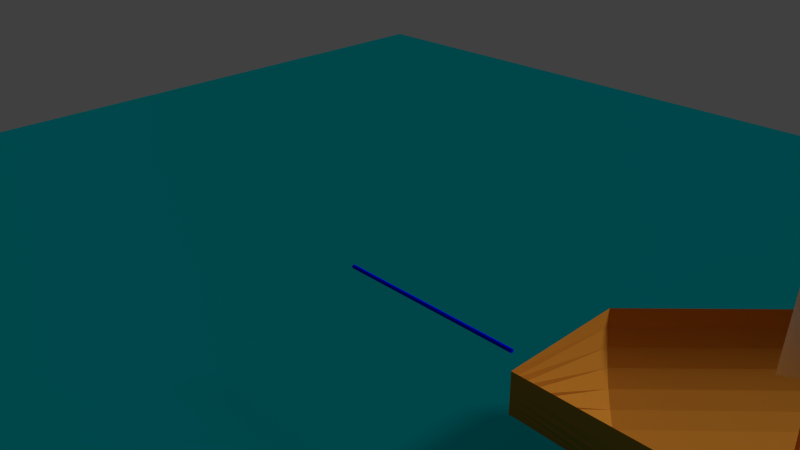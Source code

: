 # Source: FasterThanWind.blend  (saved by Blender 2.75.0; exported with 4.5.12 LTS)
import bpy
from mathutils import Matrix  # noqa: F401  (used for matrix-valued properties, if any)

bpy.ops.wm.read_factory_settings(use_empty=True)
scene = bpy.context.scene
scene.name = 'Scene'

# ---- collections
col_collection_1 = bpy.data.collections.new('Collection 1'); scene.collection.children.link(col_collection_1)

# ---- materials (node trees are filled in below, after node groups)
mat_material_vector_wind = bpy.data.materials.new('Material.Vector.Wind')
mat_material_vector_wind.alpha_threshold = 0.0
mat_material_vector_wind.roughness = 0.5
mat_material_001 = bpy.data.materials.new('Material.001')
mat_material_001.alpha_threshold = 0.0
mat_material_001.roughness = 0.5
mat_wood = bpy.data.materials.new('Wood')
mat_wood.alpha_threshold = 0.0
mat_wood.roughness = 0.5
mat_sea = bpy.data.materials.new('Sea')
mat_sea.alpha_threshold = 0.0
mat_sea.roughness = 0.5

# ---- material node trees
mat_material_vector_wind.use_nodes = True; mat_material_vector_wind.node_tree.nodes.clear()
_N = mat_material_vector_wind.node_tree.nodes; _L = mat_material_vector_wind.node_tree.links
n0 = _N.new('ShaderNodeOutputMaterial'); n0.name = 'Material Output'; n0.location = (300, 300)
n1 = _N.new('ShaderNodeBsdfDiffuse'); n1.name = 'Diffuse BSDF'; n1.location = (10, 300)
n1.inputs[0].default_value = (0.0, 0.0, 0.8, 1.0)
_L.new(n1.outputs[0], n0.inputs[0])
n0.is_active_output = True
mat_material_001.use_nodes = True; mat_material_001.node_tree.nodes.clear()
_N = mat_material_001.node_tree.nodes; _L = mat_material_001.node_tree.links
n0 = _N.new('ShaderNodeOutputMaterial'); n0.name = 'Material Output'; n0.location = (300, 300)
n1 = _N.new('ShaderNodeBsdfDiffuse'); n1.name = 'Diffuse BSDF'; n1.location = (10, 300)
_L.new(n1.outputs[0], n0.inputs[0])
n0.is_active_output = True
mat_wood.use_nodes = True; mat_wood.node_tree.nodes.clear()
_N = mat_wood.node_tree.nodes; _L = mat_wood.node_tree.links
n0 = _N.new('ShaderNodeOutputMaterial'); n0.name = 'Material Output'; n0.location = (300, 300)
n1 = _N.new('ShaderNodeBsdfDiffuse'); n1.name = 'Diffuse BSDF'; n1.location = (10, 300)
n1.inputs[0].default_value = (0.5173, 0.2093, 0.02513, 1.0)
_L.new(n1.outputs[0], n0.inputs[0])
n0.is_active_output = True
mat_sea.use_nodes = True; mat_sea.node_tree.nodes.clear()
_N = mat_sea.node_tree.nodes; _L = mat_sea.node_tree.links
n0 = _N.new('ShaderNodeOutputMaterial'); n0.name = 'Material Output'; n0.location = (300, 300)
n1 = _N.new('ShaderNodeMixShader'); n1.name = 'Mix Shader'; n1.location = (10, 300)
n1.inputs[0].default_value = 0.9138
n2 = _N.new('ShaderNodeBsdfDiffuse'); n2.name = 'Diffuse BSDF'; n2.location = (-190, 200)
n2.inputs[0].default_value = (0.0, 0.7269, 0.8, 1.0)
n2.inputs[1].default_value = 0.1181
n3 = _N.new('ShaderNodeBsdfTransparent'); n3.name = 'Transparent BSDF'; n3.location = (-190, 100)
n3.inputs[0].default_value = (0.0, 0.7305, 0.7991, 1.0)
_L.new(n1.outputs[0], n0.inputs[0])
_L.new(n2.outputs[0], n1.inputs[1])
_L.new(n3.outputs[0], n1.inputs[2])
n0.is_active_output = True

# ---- world
world_world = bpy.data.worlds.new('World'); scene.world = world_world
world_world.color = (0.05088, 0.05088, 0.05088)
world_world.use_sun_shadow = False
world_world.sun_shadow_jitter_overblur = 0.0
world_world.cycles.sampling_method = 'MANUAL'
world_world.cycles.sample_map_resolution = 256

# ---- cameras
cam_camera = bpy.data.cameras.new('Camera')
cam_camera.clip_end = 100.0
cam_camera.lens = 35.0
cam_camera.sensor_width = 32.0
cam_camera.sensor_height = 18.0
cam_camera.ortho_scale = 7.314
cam_camera.dof.focus_distance = 0.0

# ---- lights
light_sun = bpy.data.lights.new('Sun', 'SUN')
light_sun.transmission_factor = 0.0
light_sun.angle = 0.1993
light_sun.energy = 2.0
light_sun.shadow_buffer_clip_start = 0.5
light_sun.shadow_soft_size = 0.1
light_sun.shadow_cascade_max_distance = 1000.0
light_sun.cycles.use_multiple_importance_sampling = False

# ---- meshes
me_cylinder_003 = bpy.data.meshes.new('Cylinder.003')
me_cylinder_003.from_pydata([(0.0, 1.0, -1.0), (0.0, 1.0, 1.0), (0.1951, 0.9808, -1.0), (0.1951, 0.9808, 1.0), (0.3827, 0.9239, -1.0), (0.3827, 0.9239, 1.0), (0.5556, 0.8315, -1.0), (0.5556, 0.8315, 1.0), (0.7071, 0.7071, -1.0), (0.7071, 0.7071, 1.0), (0.8315, 0.5556, -1.0), (0.8315, 0.5556, 1.0), (0.9239, 0.3827, -1.0), (0.9239, 0.3827, 1.0), (0.9808, 0.1951, -1.0), (0.9808, 0.1951, 1.0), (1.0, 7.55e-08, -1.0), (1.0, 7.55e-08, 1.0), (0.9808, -0.1951, -1.0), (0.9808, -0.1951, 1.0), (0.9239, -0.3827, -1.0), (0.9239, -0.3827, 1.0), (0.8315, -0.5556, -1.0), (0.8315, -0.5556, 1.0), (0.7071, -0.7071, -1.0), (0.7071, -0.7071, 1.0), (0.5556, -0.8315, -1.0), (0.5556, -0.8315, 1.0), (0.3827, -0.9239, -1.0), (0.3827, -0.9239, 1.0), (0.1951, -0.9808, -1.0), (0.1951, -0.9808, 1.0), (-3.258e-07, -1.0, -1.0), (-3.258e-07, -1.0, 1.0), (-0.1951, -0.9808, -1.0), (-0.1951, -0.9808, 1.0), (-0.3827, -0.9239, -1.0), (-0.3827, -0.9239, 1.0), (-0.5556, -0.8315, -1.0), (-0.5556, -0.8315, 1.0), (-0.7071, -0.7071, -1.0), (-0.7071, -0.7071, 1.0), (-0.8315, -0.5556, -1.0), (-0.8315, -0.5556, 1.0), (-0.9239, -0.3827, -1.0), (-0.9239, -0.3827, 1.0), (-0.9808, -0.1951, -1.0), (-0.9808, -0.1951, 1.0), (-1.0, 9.656e-07, -1.0), (-1.0, 9.656e-07, 1.0), (-0.9808, 0.1951, -1.0), (-0.9808, 0.1951, 1.0), (-0.9239, 0.3827, -1.0), (-0.9239, 0.3827, 1.0), (-0.8315, 0.5556, -1.0), (-0.8315, 0.5556, 1.0), (-0.7071, 0.7071, -1.0), (-0.7071, 0.7071, 1.0), (-0.5556, 0.8315, -1.0), (-0.5556, 0.8315, 1.0), (-0.3827, 0.9239, -1.0), (-0.3827, 0.9239, 1.0), (-0.1951, 0.9808, -1.0), (-0.1951, 0.9808, 1.0)], [], [(0, 1, 3, 2), (2, 3, 5, 4), (4, 5, 7, 6), (6, 7, 9, 8), (8, 9, 11, 10), (10, 11, 13, 12), (12, 13, 15, 14), (14, 15, 17, 16), (16, 17, 19, 18), (18, 19, 21, 20), (20, 21, 23, 22), (22, 23, 25, 24), (24, 25, 27, 26), (26, 27, 29, 28), (28, 29, 31, 30), (30, 31, 33, 32), (32, 33, 35, 34), (34, 35, 37, 36), (36, 37, 39, 38), (38, 39, 41, 40), (40, 41, 43, 42), (42, 43, 45, 44), (44, 45, 47, 46), (46, 47, 49, 48), (48, 49, 51, 50), (50, 51, 53, 52), (52, 53, 55, 54), (54, 55, 57, 56), (56, 57, 59, 58), (58, 59, 61, 60), (3, 1, 63, 61, 59, 57, 55, 53, 51, 49, 47, 45, 43, 41, 39, 37, 35, 33, 31, 29, 27, 25, 23, 21, 19, 17, 15, 13, 11, 9, 7, 5), (62, 63, 1, 0), (60, 61, 63, 62), (0, 2, 4, 6, 8, 10, 12, 14, 16, 18, 20, 22, 24, 26, 28, 30, 32, 34, 36, 38, 40, 42, 44, 46, 48, 50, 52, 54, 56, 58, 60, 62)])
me_cylinder_003.materials.append(mat_material_vector_wind)
me_cylinder_003.use_remesh_preserve_volume = False
me_cylinder_003.use_remesh_preserve_attributes = False
me_cylinder_003.use_mirror_vertex_groups = False
me_cylinder_003.update()
me_cylinder_004 = bpy.data.meshes.new('Cylinder.004')
me_cylinder_004.from_pydata([(-4.311e-06, 5.0, -0.8), (-7.013e-06, 2.36e-12, -1.2), (-0.9755, 4.904, -0.8), (-1.913, 4.619, -0.8), (-2.778, 4.157, -0.8), (-3.536, 3.536, -0.8), (-4.157, 2.778, -0.8), (-4.619, 1.913, -0.8), (-4.904, 0.9755, -0.8), (-5.0, 3.775e-07, -0.8), (-4.904, -0.9755, -0.8), (-4.619, -1.913, -0.8), (-4.157, -2.778, -0.8), (-3.536, -3.536, -0.8), (-2.778, -4.157, -0.8), (-1.913, -4.619, -0.8), (-0.9755, -4.904, -0.8), (-2.682e-06, -5.0, -0.8), (0.9754, -4.904, -0.8), (1.913, -4.619, -0.8), (2.778, -4.157, -0.8), (3.536, -3.536, -0.8), (4.157, -2.778, -0.8), (4.619, -1.913, -0.8), (4.904, -0.9754, -0.8), (5.0, 4.828e-06, -0.8), (4.904, 0.9755, -0.8), (4.619, 1.913, -0.8), (4.157, 2.778, -0.8), (3.536, 3.536, -0.8), (2.778, 4.157, -0.8), (1.913, 4.619, -0.8), (0.9754, 4.904, -0.8)], [], [(31, 1, 32), (0, 1, 2), (30, 1, 31), (29, 1, 30), (28, 1, 29), (27, 1, 28), (26, 1, 27), (25, 1, 26), (24, 1, 25), (23, 1, 24), (22, 1, 23), (21, 1, 22), (20, 1, 21), (19, 1, 20), (18, 1, 19), (17, 1, 18), (16, 1, 17), (15, 1, 16), (14, 1, 15), (13, 1, 14), (12, 1, 13), (11, 1, 12), (10, 1, 11), (9, 1, 10), (8, 1, 9), (7, 1, 8), (6, 1, 7), (5, 1, 6), (4, 1, 5), (3, 1, 4), (32, 1, 0), (2, 1, 3), (0, 2, 3, 4, 5, 6, 7, 8, 9, 10, 11, 12, 13, 14, 15, 16, 17, 18, 19, 20, 21, 22, 23, 24, 25, 26, 27, 28, 29, 30, 31, 32)])
me_cylinder_004.materials.append(mat_material_vector_wind)
me_cylinder_004.use_remesh_preserve_volume = False
me_cylinder_004.use_remesh_preserve_attributes = False
me_cylinder_004.use_mirror_vertex_groups = False
me_cylinder_004.update()
me_circle = bpy.data.meshes.new('Circle')
me_circle.from_pydata([(0.0, 0.075, 0.0), (-0.06344, 0.07356, 0.0), (-0.1244, 0.06929, 0.0), (-0.1807, 0.06236, 0.0), (-0.2299, 0.05303, 0.0), (-0.2704, 0.04167, 0.0), (-0.3004, 0.0287, 0.0), (-0.3189, 0.01463, 0.0), (-0.3252, 5.662e-09, 0.0), (-0.3189, -0.01463, 0.0), (-0.3004, -0.0287, 0.0), (-0.2704, -0.04167, 0.0), (-0.2299, -0.05303, 0.0), (-0.1807, -0.06236, 0.0), (-0.1244, -0.06929, 0.0), (-0.06344, -0.07356, 0.0), (1.06e-07, -0.075, 0.0), (0.1951, -0.07356, 0.0), (0.3827, -0.06929, 0.0), (0.5556, -0.06236, 0.0), (0.7071, -0.05303, 0.0), (0.8315, -0.04167, 0.0), (0.9239, -0.0287, 0.0), (0.9808, -0.01463, 0.0), (1.0, 7.242e-08, 0.0), (0.9808, 0.01463, 0.0), (0.9239, 0.0287, 0.0), (0.8315, 0.04167, 0.0), (0.7071, 0.05303, 0.0), (0.5556, 0.06236, 0.0), (0.3827, 0.06929, 0.0), (0.1951, 0.07356, 0.0), (0.0, 0.0409, 2.9), (-0.0346, 0.04011, 2.9), (-0.06786, 0.03779, 2.9), (-0.09852, 0.03401, 2.9), (-0.1254, 0.02892, 2.9), (-0.1474, 0.02272, 2.9), (-0.1638, 0.01565, 2.9), (-0.1739, 0.007979, 2.9), (-0.1773, 3.088e-09, 2.9), (-0.1739, -0.007979, 2.9), (-0.1638, -0.01565, 2.9), (-0.1474, -0.02272, 2.9), (-0.1254, -0.02892, 2.9), (-0.09852, -0.03401, 2.9), (-0.06786, -0.03779, 2.9), (-0.0346, -0.04011, 2.9), (5.778e-08, -0.0409, 2.9), (0.1064, -0.04011, 2.9), (0.2087, -0.03779, 2.9), (0.303, -0.03401, 2.9), (0.3856, -0.02892, 2.9), (0.4534, -0.02272, 2.9), (0.5038, -0.01565, 2.9), (0.5348, -0.007979, 2.9), (0.5453, 3.949e-08, 2.9), (0.5348, 0.007979, 2.9), (0.5038, 0.01565, 2.9), (0.4534, 0.02272, 2.9), (0.3856, 0.02892, 2.9), (0.303, 0.03401, 2.9), (0.2087, 0.03779, 2.9), (0.1064, 0.04011, 2.9)], [], [(28, 27, 59, 60), (31, 30, 62, 63), (13, 12, 44, 45), (4, 3, 35, 36), (22, 21, 53, 54), (7, 6, 38, 39), (0, 31, 63, 32), (17, 16, 48, 49), (8, 7, 39, 40), (26, 25, 57, 58), (11, 10, 42, 43), (2, 1, 33, 34), (30, 29, 61, 62), (12, 11, 43, 44), (21, 20, 52, 53), (6, 5, 37, 38), (15, 14, 46, 47), (25, 24, 56, 57), (16, 15, 47, 48), (1, 0, 32, 33), (19, 18, 50, 51), (10, 9, 41, 42), (29, 28, 60, 61), (20, 19, 51, 52), (23, 22, 54, 55), (14, 13, 45, 46), (5, 4, 36, 37), (24, 23, 55, 56), (18, 17, 49, 50), (9, 8, 40, 41), (27, 26, 58, 59), (3, 2, 34, 35), (33, 32, 63, 62, 61, 60, 59, 58, 57, 56, 55, 54, 53, 52, 51, 50, 49, 48, 47, 46, 45, 44, 43, 42, 41, 40, 39, 38, 37, 36, 35, 34), (1, 2, 3, 4, 5, 6, 7, 8, 9, 10, 11, 12, 13, 14, 15, 16, 17, 18, 19, 20, 21, 22, 23, 24, 25, 26, 27, 28, 29, 30, 31, 0)])
me_circle.polygons.foreach_set('use_smooth', [True] * 34)
me_circle.materials.append(mat_material_001)
me_circle.use_remesh_preserve_volume = False
me_circle.use_remesh_preserve_attributes = False
me_circle.use_mirror_vertex_groups = False
me_circle.update()
me_cylinder = bpy.data.meshes.new('Cylinder')
me_cylinder.from_pydata([(-1.0, 0.02, 0.0), (3.0, 0.02, 2.384e-07), (-1.0, 0.01962, -0.003902), (3.0, 0.01962, -0.003901), (-1.0, 0.01848, -0.007654), (3.0, 0.01848, -0.007653), (-1.0, 0.01663, -0.01111), (3.0, 0.01663, -0.01111), (-1.0, 0.01414, -0.01414), (3.0, 0.01414, -0.01414), (-1.0, 0.01111, -0.01663), (3.0, 0.01111, -0.01663), (-1.0, 0.007654, -0.01848), (3.0, 0.007654, -0.01848), (-1.0, 0.003902, -0.01962), (3.0, 0.003902, -0.01962), (-1.0, 1.51e-09, -0.02), (3.0, 1.51e-09, -0.02), (-1.0, -0.003902, -0.01962), (3.0, -0.003902, -0.01962), (-1.0, -0.007654, -0.01848), (3.0, -0.007654, -0.01848), (-1.0, -0.01111, -0.01663), (3.0, -0.01111, -0.01663), (-1.0, -0.01414, -0.01414), (3.0, -0.01414, -0.01414), (-1.0, -0.01663, -0.01111), (3.0, -0.01663, -0.01111), (-1.0, -0.01848, -0.007654), (3.0, -0.01848, -0.007653), (-1.0, -0.01962, -0.003902), (3.0, -0.01962, -0.003901), (-1.0, -0.02, 0.0), (3.0, -0.02, 2.384e-07), (-1.0, -0.01962, 0.003902), (3.0, -0.01962, 0.003902), (-1.0, -0.01848, 0.007654), (3.0, -0.01848, 0.007654), (-1.0, -0.01663, 0.01111), (3.0, -0.01663, 0.01111), (-1.0, -0.01414, 0.01414), (3.0, -0.01414, 0.01414), (-1.0, -0.01111, 0.01663), (3.0, -0.01111, 0.01663), (-1.0, -0.007654, 0.01848), (3.0, -0.007654, 0.01848), (-1.0, -0.003902, 0.01962), (3.0, -0.003902, 0.01962), (-1.0, 1.931e-08, 0.02), (3.0, 1.931e-08, 0.02), (-1.0, 0.003902, 0.01962), (3.0, 0.003902, 0.01962), (-1.0, 0.007654, 0.01848), (3.0, 0.007654, 0.01848), (-1.0, 0.01111, 0.01663), (3.0, 0.01111, 0.01663), (-1.0, 0.01414, 0.01414), (3.0, 0.01414, 0.01414), (-1.0, 0.01663, 0.01111), (3.0, 0.01663, 0.01111), (-1.0, 0.01848, 0.007654), (3.0, 0.01848, 0.007654), (-1.0, 0.01962, 0.003902), (3.0, 0.01962, 0.003902), (3.775e-08, 1.0, -1.5), (-1.132e-07, -3.696e-07, 2.5), (-2.881e-07, -1.0, -1.5), (-2.491e-07, -3.696e-07, 2.5), (-0.1951, -0.9808, -1.5), (-0.08893, -3.696e-07, 2.5), (-0.3827, -0.9239, -1.5), (-0.1744, -3.696e-07, 2.5), (-0.5556, -0.8315, -1.5), (-0.2532, -3.696e-07, 2.5), (-0.7071, -0.7071, -1.5), (-0.3223, -3.696e-07, 2.5), (-0.8315, -0.5556, -1.5), (-0.379, -3.696e-07, 2.5), (-0.9239, -0.3827, -1.5), (-0.4211, -3.831e-07, 2.5), (-0.9808, -0.1951, -1.5), (-0.4471, -3.763e-07, 2.5), (-1.0, 0.0, -1.5), (-0.4558, -3.792e-07, 2.5), (-0.9808, 0.1951, -1.5), (-0.4471, -3.763e-07, 2.5), (-0.9239, 0.3827, -1.5), (-0.4211, -3.831e-07, 2.5), (-0.8315, 0.5556, -1.5), (-0.379, -3.696e-07, 2.5), (-0.7071, 0.7071, -1.5), (-0.3223, -3.696e-07, 2.5), (-0.5556, 0.8315, -1.5), (-0.2532, -3.696e-07, 2.5), (-0.3827, 0.9239, -1.5), (-0.1744, -3.696e-07, 2.5), (-0.1951, 0.9808, -1.5), (-0.08893, -3.696e-07, 2.5), (-1.132e-07, 1.0, 1.5), (-4.391e-07, -1.0, 1.5), (-0.1951, -0.9808, 1.5), (-0.3827, -0.9239, 1.5), (-0.5556, -0.8315, 1.5), (-0.7071, -0.7071, 1.5), (-0.8315, -0.5556, 1.5), (-0.9239, -0.3827, 1.5), (-0.9808, -0.1951, 1.5), (-1.0, 0.0, 1.5), (-0.9808, 0.1951, 1.5), (-0.9239, 0.3827, 1.5), (-0.8315, 0.5556, 1.5), (-0.7071, 0.7071, 1.5), (-0.5556, 0.8315, 1.5), (-0.3827, 0.9239, 1.5), (-0.1951, 0.9808, 1.5), (-1.124e-07, -9.656e-07, -1.669), (-1.5, 0.0, -0.75), (-1.5, 0.0, 0.75), (-0.999, 0.009755, -1.5), (-0.999, 0.009755, 1.5), (-0.999, -0.009755, -1.5), (-0.999, -0.009755, 1.5)], [(120, 118)], [(0, 1, 3, 2), (2, 3, 5, 4), (4, 5, 7, 6), (6, 7, 9, 8), (8, 9, 11, 10), (10, 11, 13, 12), (12, 13, 15, 14), (14, 15, 17, 16), (16, 17, 19, 18), (18, 19, 21, 20), (20, 21, 23, 22), (22, 23, 25, 24), (24, 25, 27, 26), (26, 27, 29, 28), (28, 29, 31, 30), (30, 31, 33, 32), (32, 33, 35, 34), (34, 35, 37, 36), (36, 37, 39, 38), (38, 39, 41, 40), (40, 41, 43, 42), (42, 43, 45, 44), (44, 45, 47, 46), (46, 47, 49, 48), (48, 49, 51, 50), (50, 51, 53, 52), (52, 53, 55, 54), (54, 55, 57, 56), (56, 57, 59, 58), (58, 59, 61, 60), (3, 1, 63, 61, 59, 57, 55, 53, 51, 49, 47, 45, 43, 41, 39, 37, 35, 33, 31, 29, 27, 25, 23, 21, 19, 17, 15, 13, 11, 9, 7, 5), (62, 63, 1, 0), (60, 61, 63, 62), (0, 2, 4, 6, 8, 10, 12, 14, 16, 18, 20, 22, 24, 26, 28, 30, 32, 34, 36, 38, 40, 42, 44, 46, 48, 50, 52, 54, 56, 58, 60, 62), (99, 67, 69, 100), (100, 69, 71, 101), (101, 71, 73, 102), (102, 73, 75, 103), (103, 75, 77, 104), (104, 77, 79, 105), (105, 79, 81, 106), (106, 81, 83, 107, 121), (107, 83, 85, 108, 119), (108, 85, 87, 109), (109, 87, 89, 110), (110, 89, 91, 111), (111, 91, 93, 112), (112, 93, 95, 113), (114, 97, 65, 98), (113, 95, 97, 114), (94, 113, 114, 96), (96, 114, 98, 64), (92, 112, 113, 94), (90, 111, 112, 92), (88, 110, 111, 90), (86, 109, 110, 88), (84, 108, 109, 86), (107, 119, 118, 82), (106, 121, 120, 80), (78, 105, 106, 80), (76, 104, 105, 78), (74, 103, 104, 76), (72, 102, 103, 74), (70, 101, 102, 72), (68, 100, 101, 70), (66, 99, 100, 68), (64, 115, 96), (96, 115, 94), (94, 115, 92), (92, 115, 90), (90, 115, 88), (88, 115, 86), (86, 115, 84), (84, 115, 82, 118), (82, 115, 80, 120), (80, 115, 78), (78, 115, 76), (76, 115, 74), (74, 115, 72), (72, 115, 70), (70, 115, 68), (68, 115, 66), (120, 82, 116), (84, 118, 119, 108), (107, 82, 120, 121), (117, 121, 120, 116), (119, 118, 116, 117), (119, 107, 117), (121, 117, 107), (82, 118, 116)])
me_cylinder.materials.append(mat_wood)
me_cylinder.use_remesh_preserve_volume = False
me_cylinder.use_remesh_preserve_attributes = False
me_cylinder.use_mirror_vertex_groups = False
me_cylinder.update()
me_plane = bpy.data.meshes.new('Plane')
me_plane.from_pydata([(-1.0, -1.0, 0.0), (1.0, -1.0, 0.0), (-1.0, 1.0, 0.0), (1.0, 1.0, 0.0)], [], [(0, 1, 3, 2)])
me_plane.materials.append(mat_sea)
me_plane.use_remesh_preserve_volume = False
me_plane.use_remesh_preserve_attributes = False
me_plane.use_mirror_vertex_groups = False
me_plane.update()

# ---- curves / text
txt_text_001 = bpy.data.curves.new('Text.001', 'FONT')
txt_text_001.dimensions = '2D'
txt_text_001.body = 'True wind velocity'
txt_text_001.materials.append(mat_material_vector_wind)
txt_text_001.use_path_clamp = True
txt_text_001.bevel_resolution = 0
txt_text_001.extrude = 0.02
txt_text_001.bevel_depth = 0.01
txt_text_001.align_x = 'CENTER'

# ---- objects
ob_vector_truewind = bpy.data.objects.new('Vector.TrueWind', me_cylinder_003)
ob_vector_truewind_text = bpy.data.objects.new('Vector.TrueWind.Text', txt_text_001)
ob_vector_truewind_arrowhead = bpy.data.objects.new('Vector.TrueWind.Arrowhead', me_cylinder_004)
ob_sail = bpy.data.objects.new('Sail', me_circle)
ob_boat = bpy.data.objects.new('Boat', me_cylinder)
ob_sea = bpy.data.objects.new('Sea', me_plane)
ob_sun = bpy.data.objects.new('Sun', light_sun)
ob_camera = bpy.data.objects.new('Camera', cam_camera)

# ---- transforms, parenting, visibility, modifiers, constraints
ob_vector_truewind.location = (2.732, -1.768, 1.2)
ob_vector_truewind.rotation_euler = (-0.0, 1.571, 0.0)
ob_vector_truewind.scale = (0.02, 0.02, 1.0)
ob_vector_truewind.lineart.crease_threshold = 0.0
_vg = ob_vector_truewind.vertex_groups.new(name='VectorTip')
_vg = ob_vector_truewind.vertex_groups.new(name='VectorBase')
ob_vector_truewind_text.location = (5.5, 9.656e-07, 1.04)
ob_vector_truewind_text.rotation_euler = (1.571, -0.0, 0.0)
ob_vector_truewind_text.scale = (0.2, 0.2, 0.2)
ob_vector_truewind_text.lineart.crease_threshold = 0.0
_c = ob_vector_truewind_text.constraints.new('CHILD_OF'); _c.name = 'Child Of'
_c.target = ob_vector_truewind
_c.set_inverse_pending = False
_c.inverse_matrix = ((2.98e-06, 0.0, -50.0, 50.0), (7.603e-13, 50.0, 0.0, -4.828e-05), (1.0, 0.0, 0.0, -5.5), (0.0, 0.0, 0.0, 1.0))
ob_vector_truewind_arrowhead.location = (2.732, -1.768, 1.2)
ob_vector_truewind_arrowhead.rotation_euler = (-0.0, 1.571, 0.0)
ob_vector_truewind_arrowhead.scale = (0.02, 0.02, 1.0)
ob_vector_truewind_arrowhead.lineart.crease_threshold = 0.0
_c = ob_vector_truewind_arrowhead.constraints.new('CHILD_OF'); _c.name = 'Child Of'
_c.target = ob_vector_truewind
_c.subtarget = 'VectorTip'
_c.set_inverse_pending = False
_c.inverse_matrix = ((5.96e-07, -1.192e-07, -1.0, 1.2), (-6.901e-05, -1.0, -4.034e-11, -1.768), (-1.0, 6.896e-05, -5.848e-07, 1.732), (0.0, 0.0, 0.0, 1.0))
ob_sail.location = (5.5, 9.656e-07, 1.0)
ob_sail.rotation_euler = (0.0, -0.0, 0.7854)
ob_sail.lineart.crease_threshold = 0.0
ob_boat.location = (5.5, 9.656e-07, 1.0)
ob_boat.rotation_euler = (0.7854, -1.571, 0.0)
ob_boat.lineart.crease_threshold = 0.0
ob_sea.location = (0.0, 0.0, 0.0)
ob_sea.scale = (8.0, 8.0, 8.0)
ob_sea.lineart.crease_threshold = 0.0
ob_sun.location = (10.0, 10.0, 10.0)
ob_sun.rotation_euler = (-0.8604, 0.3116, -0.3152)
ob_sun.lineart.crease_threshold = 0.0
ob_camera.location = (7.481, -6.508, 5.344)
ob_camera.rotation_euler = (1.109, 0.01082, 0.8149)
ob_camera.lock_rotations_4d = False
ob_camera.empty_display_type = 'ARROWS'
ob_camera.color = (0.0, 0.0, 0.0, 0.0)
ob_camera.display_type = 'WIRE'
ob_camera.lineart.crease_threshold = 0.0

# ---- collection membership
col_collection_1.objects.link(ob_vector_truewind)
col_collection_1.objects.link(ob_vector_truewind_text)
col_collection_1.objects.link(ob_vector_truewind_arrowhead)
col_collection_1.objects.link(ob_sail)
col_collection_1.objects.link(ob_boat)
col_collection_1.objects.link(ob_sea)
col_collection_1.objects.link(ob_sun)
col_collection_1.objects.link(ob_camera)

# ---- scene / render settings (as saved in the file)
scene.camera = ob_camera
scene.frame_start = 1; scene.frame_end = 250; scene.frame_set(1)
scene.render.engine = 'CYCLES'
scene.render.resolution_percentage = 50
scene.render.dither_intensity = 0.0
scene.cycles.use_denoising = False
scene.cycles.samples = 10
scene.cycles.sampling_pattern = 'TABULATED_SOBOL'
scene.cycles.light_sampling_threshold = 0.0
scene.cycles.use_adaptive_sampling = False
scene.cycles.use_light_tree = False
scene.cycles.blur_glossy = 0.0
scene.cycles.pixel_filter_type = 'GAUSSIAN'
scene.cycles.sample_clamp_indirect = 0.0
scene.view_settings.view_transform = 'Standard'
bpy.context.view_layer.update()
